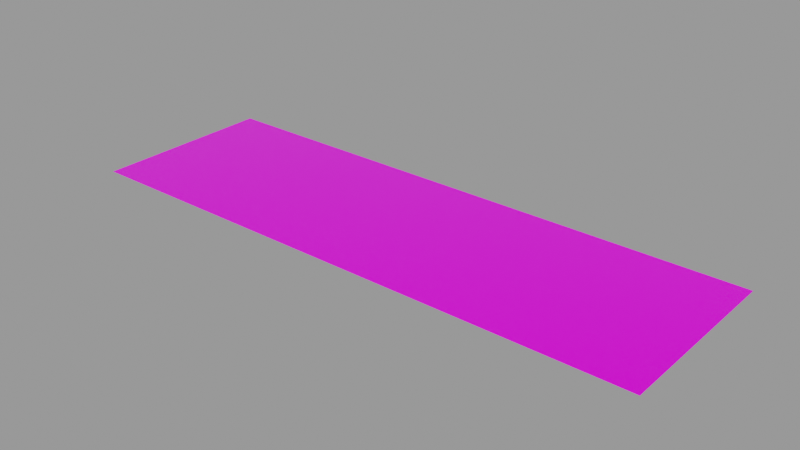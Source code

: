 # Source: decal.blend  (saved by Blender 2.80.39; exported with 4.5.12 LTS)
import bpy
from mathutils import Matrix  # noqa: F401  (used for matrix-valued properties, if any)

bpy.ops.wm.read_factory_settings(use_empty=True)
scene = bpy.context.scene
scene.name = 'Decal Asset'

# ---- images (referenced by path relative to the original .blend; pixels are not part of the script)
import os
ASSET_DIR = os.environ.get("B2B_ASSET_DIR", "")  # directory of the original .blend (textures are referenced by path, not embedded)
HERE = os.path.dirname(os.path.abspath(__file__))  # packed textures are extracted next to this script under _unpacked/

def load_image(name, relpath, width, height, colorspace="sRGB"):
    """Load a texture the original file referenced (path relative to the .blend, or extracted next to this script)."""
    p = next((c for c in (os.path.join(HERE, relpath), os.path.join(ASSET_DIR, relpath)) if relpath and os.path.exists(c)), "")
    if p:
        img = bpy.data.images.load(p, check_existing=True)
        img.name = name
    else:  # same state as the original file: an image datablock whose file is absent (Cycles renders it pink)
        img = bpy.data.images.new(name, width, height)
        img.source = "FILE"
        img.filepath = "//" + (relpath or name)
    img.colorspace_settings.name = colorspace
    return img
img_library_decal_color_alpha = load_image('.LIBRARY_DECAL_color_alpha', 'color_alpha.png', 1024, 1024, 'sRGB')

# ---- materials (node trees are filled in below, after node groups)
mat_library_decal = bpy.data.materials.new('LIBRARY_DECAL')
mat_library_decal.surface_render_method = 'BLENDED'
mat_library_decal.blend_method = 'BLEND'
mat_library_decal.alpha_threshold = 0.0
mat_library_decal.roughness = 0.5

# ---- node groups
ng_info_library_decal = bpy.data.node_groups.new('info.LIBRARY_DECAL', 'ShaderNodeTree')
_s = ng_info_library_decal.interface.new_socket(name='Shader', in_out='OUTPUT', socket_type='NodeSocketShader')
_s = ng_info_library_decal.interface.new_socket(name='Info Base Color', in_out='INPUT', socket_type='NodeSocketColor')
_s.default_value = (0.5793, 0.5793, 0.5793, 1.0)
_s = ng_info_library_decal.interface.new_socket(name='Info Subsurface', in_out='INPUT', socket_type='NodeSocketFloat')
_s.subtype = 'FACTOR'
_s.min_value = 0.0
_s.max_value = 1.0
_s = ng_info_library_decal.interface.new_socket(name='Info Subsurface Radius', in_out='INPUT', socket_type='NodeSocketVector')
_s.default_value = (1.0, 1.0, 1.0)
_s.min_value = 0.0
_s.max_value = 100.0
_s = ng_info_library_decal.interface.new_socket(name='Info Subsurface Color', in_out='INPUT', socket_type='NodeSocketColor')
_s.default_value = (0.7, 0.1, 0.1, 1.0)
_s = ng_info_library_decal.interface.new_socket(name='Info Metallic', in_out='INPUT', socket_type='NodeSocketFloat')
_s.subtype = 'FACTOR'
_s.min_value = 0.0
_s.max_value = 1.0
_s = ng_info_library_decal.interface.new_socket(name='Info Specular', in_out='INPUT', socket_type='NodeSocketFloat')
_s.subtype = 'FACTOR'
_s.min_value = 0.0
_s.max_value = 1.0
_s = ng_info_library_decal.interface.new_socket(name='Info Specular Tint', in_out='INPUT', socket_type='NodeSocketFloat')
_s.subtype = 'FACTOR'
_s.min_value = 0.0
_s.max_value = 1.0
_s = ng_info_library_decal.interface.new_socket(name='Info Roughness', in_out='INPUT', socket_type='NodeSocketFloat')
_s.subtype = 'FACTOR'
_s.default_value = 0.2
_s.min_value = 0.0
_s.max_value = 1.0
_s = ng_info_library_decal.interface.new_socket(name='Info Anisotropic', in_out='INPUT', socket_type='NodeSocketFloat')
_s.subtype = 'FACTOR'
_s.min_value = 0.0
_s.max_value = 1.0
_s = ng_info_library_decal.interface.new_socket(name='Info Anisotropic Rotation', in_out='INPUT', socket_type='NodeSocketFloat')
_s.subtype = 'FACTOR'
_s.min_value = 0.0
_s.max_value = 1.0
_s = ng_info_library_decal.interface.new_socket(name='Info Sheen', in_out='INPUT', socket_type='NodeSocketFloat')
_s.subtype = 'FACTOR'
_s.min_value = 0.0
_s.max_value = 1.0
_s = ng_info_library_decal.interface.new_socket(name='Info Sheen Tint', in_out='INPUT', socket_type='NodeSocketFloat')
_s.subtype = 'FACTOR'
_s.min_value = 0.0
_s.max_value = 1.0
_s = ng_info_library_decal.interface.new_socket(name='Info Clearcoat', in_out='INPUT', socket_type='NodeSocketFloat')
_s.subtype = 'FACTOR'
_s.min_value = 0.0
_s.max_value = 1.0
_s = ng_info_library_decal.interface.new_socket(name='Info Clearcoat Roughness', in_out='INPUT', socket_type='NodeSocketFloat')
_s.subtype = 'FACTOR'
_s.min_value = 0.0
_s.max_value = 1.0
_s = ng_info_library_decal.interface.new_socket(name='Info IOR', in_out='INPUT', socket_type='NodeSocketFloat')
_s.min_value = 0.0
_s.max_value = 1000.0
_s = ng_info_library_decal.interface.new_socket(name='Info Transmission', in_out='INPUT', socket_type='NodeSocketFloat')
_s.subtype = 'FACTOR'
_s.min_value = 0.0
_s.max_value = 1.0
_s = ng_info_library_decal.interface.new_socket(name='Info Transmission Roughness', in_out='INPUT', socket_type='NodeSocketFloat')
_s.subtype = 'FACTOR'
_s.min_value = 0.0
_s.max_value = 1.0
_s = ng_info_library_decal.interface.new_socket(name='Invert', in_out='INPUT', socket_type='NodeSocketFloat')
_s.subtype = 'FACTOR'
_s.default_value = 1.0
_s.min_value = 0.0
_s.max_value = 1.0
_s = ng_info_library_decal.interface.new_socket(name='Alpha', in_out='INPUT', socket_type='NodeSocketColor')
_N = ng_info_library_decal.nodes; _L = ng_info_library_decal.links
n0 = _N.new('NodeGroupOutput'); n0.name = 'Group Output'; n0.location = (857, -88)
n1 = _N.new('NodeReroute'); n1.name = 'Reroute'; n1.location = (-517, 121)
n1.width = 16
n1.socket_idname = 'NodeSocketFloatFactor'
n2 = _N.new('ShaderNodeInvert'); n2.name = 'Invert.001'; n2.location = (41, 142)
n2.hide = True
n3 = _N.new('ShaderNodeBsdfTransparent'); n3.name = 'Transparent BSDF'; n3.location = (211, -328)
n4 = _N.new('ShaderNodeMixShader'); n4.name = 'Mix Shader'; n4.location = (530, -236)
n5 = _N.new('NodeReroute'); n5.name = 'Reroute.002'; n5.location = (483, 213)
n5.width = 16
n5.socket_idname = 'NodeSocketShader'
n6 = _N.new('NodeReroute'); n6.name = 'Reroute.003'; n6.location = (483, -316)
n6.width = 16
n6.socket_idname = 'NodeSocketShader'
n7 = _N.new('ShaderNodeBsdfPrincipled'); n7.name = 'Principled BSDF'; n7.location = (208, 247)
n7.width = 150
n7.distribution = 'GGX'
n7.subsurface_method = 'BURLEY'
n8 = _N.new('NodeReroute'); n8.name = 'Reroute.001'; n8.location = (-517, -408)
n8.width = 16
n8.socket_idname = 'NodeSocketFloatFactor'
n9 = _N.new('NodeReroute'); n9.name = 'Reroute.004'; n9.location = (-76, -345)
n9.width = 16
n10 = _N.new('NodeReroute'); n10.name = 'Reroute.005'; n10.location = (-384, -429)
n10.width = 16
n11 = _N.new('ShaderNodeInvert'); n11.name = 'Invert'; n11.location = (-6, -264)
n12 = _N.new('NodeGroupInput'); n12.name = 'Group Input'; n12.location = (-775, -19)
_L.new(n3.outputs[0], n4.inputs[2])
_L.new(n4.outputs[0], n0.inputs[0])
_L.new(n11.outputs[0], n4.inputs[0])
_L.new(n9.outputs[0], n11.inputs[1])
_L.new(n12.outputs[0], n2.inputs[1])
_L.new(n1.outputs[0], n2.inputs[0])
_L.new(n2.outputs[0], n7.inputs[0])
_L.new(n12.outputs[4], n7.inputs[1])
_L.new(n12.outputs[5], n7.inputs[13])
_L.new(n12.outputs[6], n7.inputs[14])
_L.new(n12.outputs[7], n7.inputs[2])
_L.new(n12.outputs[8], n7.inputs[15])
_L.new(n12.outputs[9], n7.inputs[16])
_L.new(n12.outputs[10], n7.inputs[24])
_L.new(n12.outputs[12], n7.inputs[19])
_L.new(n12.outputs[13], n7.inputs[20])
_L.new(n12.outputs[14], n7.inputs[3])
_L.new(n12.outputs[15], n7.inputs[18])
_L.new(n6.outputs[0], n4.inputs[1])
_L.new(n8.outputs[0], n1.inputs[0])
_L.new(n12.outputs[17], n8.inputs[0])
_L.new(n7.outputs[0], n5.inputs[0])
_L.new(n5.outputs[0], n6.inputs[0])
_L.new(n12.outputs[1], n7.inputs[8])
_L.new(n12.outputs[2], n7.inputs[9])
_L.new(n10.outputs[0], n9.inputs[0])
_L.new(n12.outputs[18], n10.inputs[0])
n0.is_active_output = True
ng_auto_smooth = bpy.data.node_groups.new('Auto Smooth', 'GeometryNodeTree')
_s = ng_auto_smooth.interface.new_socket(name='Geometry', in_out='OUTPUT', socket_type='NodeSocketGeometry')
_s = ng_auto_smooth.interface.new_socket(name='Geometry', in_out='INPUT', socket_type='NodeSocketGeometry')
_s = ng_auto_smooth.interface.new_socket(name='Angle', in_out='INPUT', socket_type='NodeSocketFloat')
_s.subtype = 'ANGLE'
_s.min_value = 0.0
_s.max_value = 3.142
ng_auto_smooth.is_modifier = True
_N = ng_auto_smooth.nodes; _L = ng_auto_smooth.links
n0 = _N.new('NodeGroupOutput'); n0.name = 'Group Output'; n0.location = (480, -100)
n1 = _N.new('NodeGroupInput'); n1.name = 'Group Input'; n1.location = (-420, -300)
n2 = _N.new('NodeGroupInput'); n2.name = 'Group Input.001'; n2.location = (-60, -100)
n3 = _N.new('GeometryNodeSetShadeSmooth'); n3.name = 'Set Shade Smooth'; n3.location = (120, -100)
n3.domain = 'EDGE'
n4 = _N.new('GeometryNodeSetShadeSmooth'); n4.name = 'Set Shade Smooth.001'; n4.location = (300, -100)
n5 = _N.new('GeometryNodeInputMeshEdgeAngle'); n5.name = 'Edge Angle'; n5.location = (-420, -220)
n6 = _N.new('GeometryNodeInputEdgeSmooth'); n6.name = 'Is Edge Smooth'; n6.location = (-60, -160)
n7 = _N.new('GeometryNodeInputShadeSmooth'); n7.name = 'Is Face Smooth'; n7.location = (-240, -340)
n8 = _N.new('FunctionNodeBooleanMath'); n8.name = 'Boolean Math'; n8.location = (-60, -220)
n9 = _N.new('FunctionNodeCompare'); n9.name = 'Compare'; n9.location = (-240, -180)
n9.operation = 'LESS_EQUAL'
_L.new(n5.outputs[0], n9.inputs[0])
_L.new(n4.outputs[0], n0.inputs[0])
_L.new(n1.outputs[1], n9.inputs[1])
_L.new(n9.outputs[0], n8.inputs[0])
_L.new(n7.outputs[0], n8.inputs[1])
_L.new(n2.outputs[0], n3.inputs[0])
_L.new(n6.outputs[0], n3.inputs[1])
_L.new(n3.outputs[0], n4.inputs[0])
_L.new(n8.outputs[0], n3.inputs[2])
n0.is_active_output = True

# ---- material node trees
mat_library_decal.use_nodes = True; mat_library_decal.node_tree.nodes.clear()
_N = mat_library_decal.node_tree.nodes; _L = mat_library_decal.node_tree.links
n0 = _N.new('ShaderNodeGroup'); n0.name = 'info.LIBRARY_DECAL'; n0.location = (-192, 385)
n0.label = 'Info Decal Group'
n0.width = 227
n0.node_tree = ng_info_library_decal
n0.inputs[1].default_value = 0.0
n0.inputs[2].default_value = (1.0, 1.0, 1.0)
n0.inputs[3].default_value = (0.7, 0.1, 0.1, 1.0)
n0.inputs[4].default_value = 0.0
n0.inputs[5].default_value = 0.5
n0.inputs[6].default_value = 0.0
n0.inputs[7].default_value = 0.25
n0.inputs[8].default_value = 0.0
n0.inputs[9].default_value = 0.0
n0.inputs[10].default_value = 0.0
n0.inputs[11].default_value = 0.5
n0.inputs[12].default_value = 0.0
n0.inputs[13].default_value = 0.03
n0.inputs[14].default_value = 1.45
n0.inputs[15].default_value = 0.0
n0.inputs[16].default_value = 0.0
n0.inputs[17].default_value = 0.0
n1 = _N.new('ShaderNodeOutputMaterial'); n1.name = 'Material Output'; n1.location = (181, 408)
n1.target = 'CYCLES'
n2 = _N.new('ShaderNodeTexImage'); n2.name = 'LIBRARY_DECAL_color_alpha'; n2.location = (-671, 331)
n2.label = 'COLOR_ALPHA'
n2.width = 295
n2.image = img_library_decal_color_alpha
n3 = _N.new('ShaderNodeOutputMaterial'); n3.name = 'Material Output.001'; n3.location = (0, 0)
n3.target = 'EEVEE'
n4 = _N.new('ShaderNodeMixShader'); n4.name = 'Mix Shader'; n4.location = (0, 0)
n4.label = 'Disable Shadow'
n4.hide = True
n5 = _N.new('ShaderNodeLightPath'); n5.name = 'Light Path'; n5.location = (0, 0)
n5.hide = True
n6 = _N.new('ShaderNodeBsdfTransparent'); n6.name = 'Transparent BSDF'; n6.location = (0, 0)
n6.hide = True
_L.new(n0.outputs[0], n1.inputs[0])
_L.new(n2.outputs[1], n0.inputs[18])
_L.new(n2.outputs[0], n0.inputs[0])
_L.new(n0.outputs[0], n4.inputs[1])
_L.new(n4.outputs[0], n3.inputs[0])
_L.new(n5.outputs[1], n4.inputs[0])
_L.new(n6.outputs[0], n4.inputs[2])
n1.is_active_output = True

# ---- meshes
me_cube_001 = bpy.data.meshes.new('Cube.001')
me_cube_001.from_pydata([(-0.256, -0.081, 0.0), (-0.256, 0.081, 0.0), (0.256, -0.081, 0.0), (0.256, 0.081, 0.0)], [], [(3, 1, 0, 2)])
_uv = me_cube_001.uv_layers.new(name='UVMap')
_uv.uv.foreach_set('vector', [1.0, 1.0, 0.0, 1.0, 5.96e-08, 0.0, 1.0, 0.0])
me_cube_001.materials.append(mat_library_decal)
me_cube_001.use_remesh_preserve_volume = False
me_cube_001.use_remesh_preserve_attributes = False
me_cube_001.use_mirror_vertex_groups = False
me_cube_001.auto_texspace = False
me_cube_001.update()

# ---- objects
ob_library_decal = bpy.data.objects.new('LIBRARY_DECAL', me_cube_001)

# ---- transforms, parenting, visibility, modifiers, constraints
ob_library_decal.location = (0.0, 0.0, 0.0)
ob_library_decal.visible_shadow = False
ob_library_decal.show_all_edges = True
ob_library_decal.lineart.crease_threshold = 0.0
_m = ob_library_decal.modifiers.new('Displace', 'DISPLACE')
_m.mid_level = 0.9999
_m = ob_library_decal.modifiers.new('NormalTransfer', 'DATA_TRANSFER')
_m.use_loop_data = True
_m.data_types_loops = {'CUSTOM_NORMAL'}
_m.loop_mapping = 'POLYINTERP_LNORPROJ'
_m = ob_library_decal.modifiers.new('Auto Smooth', 'NODES')
_m.node_group = ng_auto_smooth
_gi = [s.identifier for s in ng_auto_smooth.interface.items_tree if s.item_type == 'SOCKET' and s.in_out == 'INPUT']
_m[_gi[1]] = 0.5236  # Angle

# ---- collection membership
scene.collection.objects.link(ob_library_decal)

# ---- scene / render settings (as saved in the file)
scene.frame_start = 1; scene.frame_end = 250; scene.frame_set(1)
scene.render.engine = 'BLENDER_EEVEE_NEXT'
scene.render.image_settings.exr_codec = 'NONE'
scene.render.filter_size = 0.0
scene.render.motion_blur_shutter = 1.0
scene.render.simplify_subdivision_render = 0
scene.render.simplify_child_particles_render = 0.0
scene.cycles.use_denoising = False
scene.cycles.samples = 128
scene.cycles.sampling_pattern = 'TABULATED_SOBOL'
scene.cycles.use_adaptive_sampling = False
scene.cycles.use_light_tree = False
scene.view_settings.view_transform = 'Filmic'
bpy.context.view_layer.update()

# ---- added for rendering (the .blend has no active camera and no usable light): camera, sun + grey world if the file has none
cam_auto = bpy.data.cameras.new('AutoCamera')
cam_auto.lens = 50.0
cam_auto.sensor_width = 36.0
cam_auto.clip_end = 1000.0
ob_auto_camera = bpy.data.objects.new('AutoCamera', cam_auto)
scene.collection.objects.link(ob_auto_camera)
ob_auto_camera.location = (0.496862, -0.596234, 0.39759)
ob_auto_camera.rotation_euler = (1.09748, -7.21219e-08, 0.694738)
scene.camera = ob_auto_camera
light_auto_sun = bpy.data.lights.new('AutoSun', 'SUN')
light_auto_sun.energy = 3.0
light_auto_sun.angle = 0.0523599
ob_auto_sun = bpy.data.objects.new('AutoSun', light_auto_sun)
scene.collection.objects.link(ob_auto_sun)
ob_auto_sun.rotation_euler = (0.872665, 0.174533, 0.523599)
if scene.world is None:
    world_auto = bpy.data.worlds.new('AutoWorld')
    world_auto.color = (0.3, 0.3, 0.3)
    scene.world = world_auto
bpy.context.view_layer.update()
